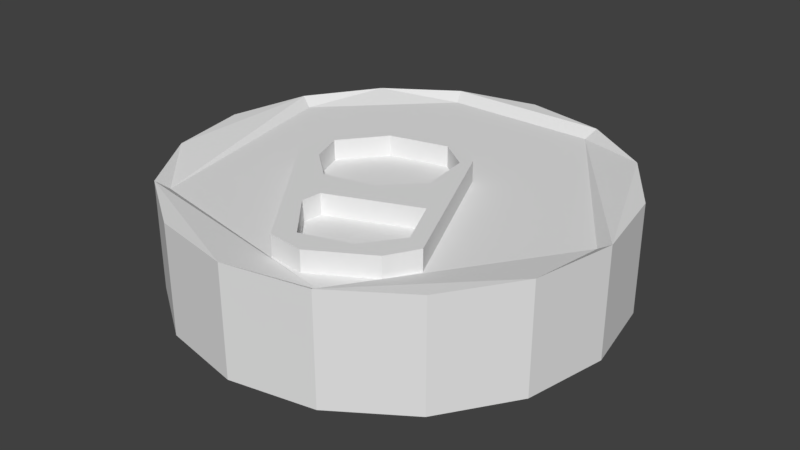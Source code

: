 # Source: coinserve.blend  (saved by Blender 2.78.0; exported with 4.5.12 LTS)
import bpy
from mathutils import Matrix  # noqa: F401  (used for matrix-valued properties, if any)

bpy.ops.wm.read_factory_settings(use_empty=True)
scene = bpy.context.scene
scene.name = 'Scene'

# ---- collections
col_collection_1 = bpy.data.collections.new('Collection 1'); scene.collection.children.link(col_collection_1)

# ---- world
world_world = bpy.data.worlds.new('World'); scene.world = world_world
world_world.color = (0.05088, 0.05088, 0.05088)
world_world.use_sun_shadow = False
world_world.sun_shadow_jitter_overblur = 0.0
world_world.cycles.sampling_method = 'MANUAL'

# ---- meshes
me_coinservemesh = bpy.data.meshes.new('coinserveMESH')
me_coinservemesh.from_pydata([(-0.2682, 0.1137, -0.09974), (-0.1116, -0.2645, -0.09974), (-0.2055, 0.2076, -0.09974), (-0.2055, -0.2017, -0.09974), (-0.1116, 0.2703, -0.09974), (-0.2682, -0.1078, -0.09974), (-0.0008186, 0.2924, -0.09974), (-0.2903, 0.002923, -0.09974), (-0.0008186, -0.2865, -0.09974), (0.1099, -0.2645, -0.09974), (0.2038, -0.2017, -0.09974), (0.2666, -0.1078, -0.09974), (0.2886, 0.002923, -0.09974), (0.2666, 0.1137, -0.09974), (0.2038, 0.2076, -0.09974), (0.1099, 0.2703, -0.09974), (-0.2682, 0.1137, 0.04497), (-0.1116, -0.2645, 0.04497), (-0.2055, 0.2076, 0.04497), (-0.2055, -0.2017, 0.04497), (-0.1116, 0.2703, 0.04497), (-0.2682, -0.1078, 0.04497), (-0.0008186, 0.2924, 0.04497), (-0.2903, 0.002923, 0.04497), (-0.0008186, -0.2865, 0.04497), (0.1099, -0.2645, 0.04497), (0.2038, -0.2017, 0.04497), (0.2666, -0.1078, 0.04497), (0.2886, 0.002923, 0.04497), (0.2666, 0.1137, 0.04497), (0.2038, 0.2076, 0.04497), (0.1099, 0.2703, 0.04497), (0.06571, -0.2348, 0.02484), (0.06901, 0.05433, 0.02484), (-0.1153, -0.04976, 0.02484), (0.1381, -0.1921, 0.02484), (0.0184, -0.2295, 0.02484), (-0.1205, 0.002801, 0.02484), (0.1603, -0.1538, 0.02484), (0.01855, 0.08587, 0.02484), (-0.06486, 0.06478, 0.02484), (-0.05683, 0.05164, 0.02484), (0.0191, 0.06989, 0.02484), (0.05999, 0.03996, 0.02484), (0.06802, -0.02721, 0.02484), (0.02348, -0.07175, 0.02484), (-0.0415, -0.08562, 0.02484), (-0.08423, -0.04837, 0.02484), (-0.1006, -0.003849, 0.02484), (0.1004, -0.1903, 0.02484), (0.1347, -0.1437, 0.02484), (0.1058, -0.08015, 0.02484), (-0.009158, -0.1252, 0.02484), (-0.0122, -0.1513, 0.02484), (0.03738, -0.21, 0.02484), (0.06571, -0.2348, 0.06103), (0.06901, 0.05433, 0.06103), (-0.1153, -0.04976, 0.06103), (0.1381, -0.1921, 0.06103), (0.0184, -0.2295, 0.06103), (-0.1205, 0.002801, 0.06103), (0.1603, -0.1538, 0.06103), (0.01855, 0.08587, 0.06103), (-0.06486, 0.06478, 0.06103), (-0.05683, 0.05164, 0.06103), (0.0191, 0.06989, 0.06103), (0.05999, 0.03996, 0.06103), (0.06802, -0.02721, 0.06103), (0.02348, -0.07175, 0.06103), (-0.0415, -0.08562, 0.06103), (-0.08423, -0.04837, 0.06103), (-0.1006, -0.003849, 0.06103), (0.1004, -0.1903, 0.06103), (0.1347, -0.1437, 0.06103), (0.1058, -0.08015, 0.06103), (-0.009158, -0.1252, 0.06103), (-0.0122, -0.1513, 0.06103), (0.03738, -0.21, 0.06103), (-0.2519, 0.1069, 0.03402), (-0.193, -0.1893, 0.03402), (0.1032, -0.2482, 0.03402), (0.271, 0.002923, 0.03402), (0.1032, 0.254, 0.03402), (-0.1048, 0.254, 0.03402), (-0.2533, 0.1075, -0.0918), (-0.194, -0.1903, -0.0918), (-0.0008186, -0.2703, -0.0918), (0.2516, -0.1016, -0.0918), (0.1924, 0.1961, -0.0918), (-0.1054, 0.2554, -0.0918), (-0.203, -0.05492, -0.1079), (0.2032, -0.05492, -0.1079), (-0.203, 0.06006, -0.1079), (0.2032, 0.06006, -0.1079), (-0.203, -0.05492, -0.08015), (0.2032, -0.05492, -0.08015), (-0.203, 0.06006, -0.08015), (0.2032, 0.06006, -0.08015), (-0.174, 0.05187, -0.1144), (-0.174, -0.04673, -0.1144), (0.1743, -0.04673, -0.1144), (0.1743, 0.05187, -0.1144)], [], [(12, 13, 29, 28), (5, 3, 19, 21), (13, 14, 30, 29), (3, 1, 17, 19), (14, 15, 31, 30), (1, 8, 24, 17), (15, 6, 22, 31), (8, 9, 25, 24), (6, 4, 20, 22), (9, 10, 26, 25), (2, 0, 16, 18), (4, 2, 18, 20), (10, 11, 27, 26), (0, 7, 23, 16), (11, 12, 28, 27), (7, 5, 21, 23), (41, 42, 65, 64), (49, 54, 77, 72), (34, 36, 59, 57), (42, 43, 66, 65), (32, 35, 58, 55), (49, 72, 73, 50), (43, 44, 67, 66), (37, 34, 57, 60), (50, 73, 74, 51), (44, 45, 68, 67), (38, 33, 56, 61), (45, 46, 69, 68), (33, 39, 62, 56), (46, 47, 70, 69), (40, 63, 62, 39), (52, 75, 76, 53), (35, 38, 61, 58), (47, 48, 71, 70), (37, 60, 63, 40), (53, 76, 77, 54), (36, 32, 55, 59), (41, 64, 71, 48), (39, 42, 41, 40), (60, 71, 64, 63), (59, 77, 76, 57), (77, 59, 55, 58, 61, 56, 62, 63, 64, 65, 66, 67, 68, 69, 70, 71, 60, 57, 76, 75, 74, 73, 72), (78, 79, 80, 81, 82, 83), (74, 75, 52, 51), (26, 27, 28, 81, 80, 25), (5, 7, 0, 84, 85, 3), (23, 21, 19, 79, 78, 16), (20, 18, 16, 78, 83), (29, 30, 31, 82, 81, 28), (84, 89, 88, 87, 86, 85), (4, 6, 15, 14, 88, 89), (22, 20, 83, 82, 31), (2, 4, 89, 84, 0), (11, 10, 9, 8, 86, 87), (1, 3, 85, 86, 8), (14, 13, 12, 11, 87, 88), (17, 24, 25, 80, 79, 19), (92, 93, 101, 98), (94, 95, 97, 96), (91, 93, 97, 95), (92, 90, 94, 96), (93, 92, 96, 97), (90, 91, 95, 94), (99, 98, 101, 100), (91, 90, 99, 100), (93, 91, 100, 101), (90, 92, 98, 99)])
_uv = me_coinservemesh.uv_layers.new(name='UVMap')
_uv.uv.foreach_set('vector', [0.0, 0.0, 0.0, 0.0, 0.0, 0.0, 0.0, 0.0, 0.0, 0.0, 0.0, 0.0, 0.0, 0.0, 0.0, 0.0, 0.0, 0.0, 0.0, 0.0, 0.0, 0.0, 0.0, 0.0, 0.0, 0.0, 0.0, 0.0, 0.0, 0.0, 0.0, 0.0, 0.0, 0.0, 0.0, 0.0, 0.0, 0.0, 0.0, 0.0, 0.0, 0.0, 0.0, 0.0, 0.0, 0.0, 0.0, 0.0, 0.0, 0.0, 0.0, 0.0, 0.0, 0.0, 0.0, 0.0, 0.0, 0.0, 0.0, 0.0, 0.0, 0.0, 0.0, 0.0, 0.0, 0.0, 0.0, 0.0, 0.0, 0.0, 0.0, 0.0, 0.0, 0.0, 0.0, 0.0, 0.0, 0.0, 0.0, 0.0, 0.0, 0.0, 0.0, 0.0, 0.0, 0.0, 0.0, 0.0, 0.0, 0.0, 0.0, 0.0, 0.0, 0.0, 0.0, 0.0, 0.0, 0.0, 0.0, 0.0, 0.0, 0.0, 0.0, 0.0, 0.0, 0.0, 0.0, 0.0, 0.0, 0.0, 0.0, 0.0, 0.0, 0.0, 0.0, 0.0, 0.0, 0.0, 0.0, 0.0, 0.0, 0.0, 0.0, 0.0, 0.0, 0.0, 0.0, 0.0, 0.0, 0.0, 0.0, 0.0, 0.0, 0.0, 0.0, 0.0, 0.0, 0.0, 0.0, 0.0, 0.0, 0.0, 0.0, 0.0, 0.0, 0.0, 0.0, 0.0, 0.0, 0.0, 0.0, 0.0, 0.0, 0.0, 0.0, 0.0, 0.0, 0.0, 0.0, 0.0, 0.0, 0.0, 0.0, 0.0, 0.0, 0.0, 0.0, 0.0, 0.0, 0.0, 0.0, 0.0, 0.0, 0.0, 0.0, 0.0, 0.0, 0.0, 0.0, 0.0, 0.0, 0.0, 0.0, 0.0, 0.0, 0.0, 0.0, 0.0, 0.0, 0.0, 0.0, 0.0, 0.0, 0.0, 0.0, 0.0, 0.0, 0.0, 0.0, 0.0, 0.0, 0.0, 0.0, 0.0, 0.0, 0.0, 0.0, 0.0, 0.0, 0.0, 0.0, 0.0, 0.0, 0.0, 0.0, 0.0, 0.0, 0.0, 0.0, 0.0, 0.0, 0.0, 0.0, 0.0, 0.0, 0.0, 0.0, 0.0, 0.0, 0.0, 0.0, 0.0, 0.0, 0.0, 0.0, 0.0, 0.0, 0.0, 0.0, 0.0, 0.0, 0.0, 0.0, 0.0, 0.0, 0.0, 0.0, 0.0, 0.0, 0.0, 0.0, 0.0, 0.0, 0.0, 0.0, 0.0, 0.0, 0.0, 0.0, 0.0, 0.0, 0.0, 0.0, 0.0, 0.0, 0.0, 0.0, 0.0, 0.0, 0.0, 0.0, 0.0, 0.0, 0.0, 0.0, 0.0, 0.0, 0.0, 0.0, 0.0, 0.0, 0.0, 0.0, 0.0, 0.0, 0.0, 0.0, 0.0, 0.0, 0.0, 0.0, 0.0, 0.0, 0.0, 0.0, 0.0, 0.0, 0.0, 0.0, 0.0, 0.0, 0.0, 0.0, 0.0, 0.0, 0.0, 0.0, 0.0, 0.0, 0.0, 0.0, 0.0, 0.0, 0.0, 0.0, 0.0, 0.0, 0.0, 0.0, 0.0, 0.0, 0.0, 0.0, 0.0, 0.0, 0.0, 0.0, 0.0, 0.0, 0.0, 0.0, 0.0, 0.0, 0.0, 0.0, 0.0, 0.0, 0.0, 0.0, 0.0, 0.0, 0.0, 0.0, 0.0, 0.0, 0.0, 0.0, 0.0, 0.0, 0.0, 0.0, 0.0, 0.0, 0.0, 0.0, 0.0, 0.0, 0.0, 0.0, 0.0, 0.0, 0.0, 0.0, 0.0, 0.0, 0.0, 0.0, 0.0, 0.0, 0.0, 0.0, 0.0, 0.0, 0.0, 0.0, 0.0, 0.0, 0.0, 0.0, 0.0, 0.0, 0.0, 0.0, 0.0, 0.0, 0.0, 0.0, 0.0, 0.0, 0.0, 0.0, 0.0, 0.0, 0.0, 0.0, 0.0, 0.0, 0.0, 0.0, 0.0, 0.0, 0.0, 0.0, 0.0, 0.0, 0.0, 0.0, 0.0, 0.0, 0.0, 0.0, 0.0, 0.0, 0.0, 0.0, 0.0, 0.0, 0.0, 0.0, 0.0, 0.0, 0.0, 0.0, 0.0, 0.0, 0.0, 0.0, 0.0, 0.0, 0.0, 0.0, 0.0, 0.0, 0.0, 0.0, 0.0, 0.0, 0.0, 0.0, 0.0, 0.0, 0.0, 0.0, 0.0, 0.0, 0.0, 0.0, 0.0, 0.0, 0.0, 0.0, 0.0, 0.0, 0.0, 0.0, 0.0, 0.0, 0.0, 0.0, 0.0, 0.0, 0.0, 0.0, 0.0, 0.0, 0.0, 0.0, 0.0, 0.0, 0.0, 0.0, 0.0, 0.0, 0.0, 0.0, 0.0, 0.0, 0.0, 0.0, 0.0, 0.0, 0.0, 0.0, 0.0, 0.0, 0.0, 0.0, 0.0, 0.0, 0.0, 0.0, 0.0, 0.0, 0.0, 0.0, 0.0, 0.0, 0.0, 0.0, 0.0, 0.0, 0.0, 0.0, 0.0, 0.0, 0.0, 0.0, 0.0, 0.0, 0.0, 0.0, 0.0, 0.0, 0.0, 0.0, 0.0, 0.0, 0.0, 0.0, 0.0, 0.0, 0.0, 0.0, 0.0, 0.0, 0.0, 0.0, 0.0, 0.0, 0.0, 0.0, 0.0, 0.0, 0.0, 0.0, 0.0, 0.0, 0.0, 0.0, 0.0, 0.0, 0.0, 0.0, 0.0, 0.0, 0.0, 0.0, 0.0, 0.0, 0.0, 0.0, 0.0, 0.0, 0.0, 0.0, 0.0, 0.0, 0.0, 0.0, 0.0, 0.0, 0.0, 0.0, 0.0, 0.0, 0.0, 0.0, 0.0, 0.0, 0.0, 0.0, 0.0, 0.0, 0.0, 0.0, 0.0, 0.0, 0.0, 0.0, 0.0, 0.0, 0.0, 0.0, 0.0, 0.0, 0.0, 0.0, 0.0, 0.0, 0.0, 0.0, 0.0, 0.0, 0.0, 0.0, 0.0, 0.0, 0.0, 0.0, 0.0, 0.0, 0.0, 0.0, 0.0, 0.0, 0.0, 0.0, 0.0, 0.0, 0.0, 0.0, 0.0, 0.0, 0.0, 0.0, 0.0, 0.0, 0.0, 0.0, 0.0, 0.0, 0.0])
me_coinservemesh.use_remesh_preserve_volume = False
me_coinservemesh.use_remesh_preserve_attributes = False
me_coinservemesh.use_mirror_vertex_groups = False
me_coinservemesh.update()

# ---- objects
ob_coinserve = bpy.data.objects.new('coinserve', me_coinservemesh)

# ---- transforms, parenting, visibility, modifiers, constraints
ob_coinserve.location = (0.0, 0.0, 0.0)
ob_coinserve.lineart.crease_threshold = 0.0

# ---- collection membership
col_collection_1.objects.link(ob_coinserve)

# ---- scene / render settings (as saved in the file)
scene.frame_start = 1; scene.frame_end = 250; scene.frame_set(1)
scene.render.engine = 'BLENDER_EEVEE_NEXT'
scene.render.resolution_percentage = 50
scene.render.dither_intensity = 0.0
scene.cycles.use_denoising = False
scene.cycles.samples = 128
scene.cycles.sampling_pattern = 'TABULATED_SOBOL'
scene.cycles.light_sampling_threshold = 0.0
scene.cycles.use_adaptive_sampling = False
scene.cycles.use_light_tree = False
scene.cycles.blur_glossy = 0.0
scene.cycles.sample_clamp_indirect = 0.0
scene.view_settings.view_transform = 'Standard'
bpy.context.view_layer.update()

# ---- added for rendering (the .blend has no active camera and no usable light): camera, sun
cam_auto = bpy.data.cameras.new('AutoCamera')
cam_auto.lens = 50.0
cam_auto.sensor_width = 36.0
cam_auto.clip_end = 1000.0
ob_auto_camera = bpy.data.objects.new('AutoCamera', cam_auto)
scene.collection.objects.link(ob_auto_camera)
ob_auto_camera.location = (0.773813, -0.926635, 0.593006)
ob_auto_camera.rotation_euler = (1.09748, -7.21219e-08, 0.694738)
scene.camera = ob_auto_camera
light_auto_sun = bpy.data.lights.new('AutoSun', 'SUN')
light_auto_sun.energy = 3.0
light_auto_sun.angle = 0.0523599
ob_auto_sun = bpy.data.objects.new('AutoSun', light_auto_sun)
scene.collection.objects.link(ob_auto_sun)
ob_auto_sun.rotation_euler = (0.872665, 0.174533, 0.523599)
bpy.context.view_layer.update()
